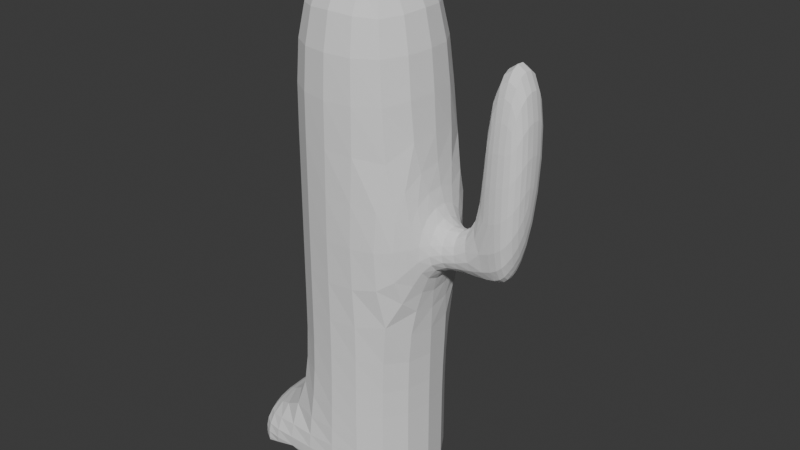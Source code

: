 # Source: cactus.blend  (saved by Blender 5.1.29; exported with 4.5.12 LTS)
import bpy
from mathutils import Matrix  # noqa: F401  (used for matrix-valued properties, if any)

bpy.ops.wm.read_factory_settings(use_empty=True)
scene = bpy.context.scene
scene.name = 'Scene'

# ---- collections
col_collection = bpy.data.collections.new('Collection'); scene.collection.children.link(col_collection)

# ---- world
world_world = bpy.data.worlds.new('World'); scene.world = world_world
world_world.use_nodes = True; world_world.node_tree.nodes.clear()
_N = world_world.node_tree.nodes; _L = world_world.node_tree.links
n0 = _N.new('ShaderNodeOutputWorld'); n0.name = 'World Output'; n0.location = (200, 100)
n1 = _N.new('ShaderNodeBackground'); n1.name = 'Background'; n1.location = (-200, 100)
n1.inputs[0].default_value = (0.05088, 0.05088, 0.05088, 1.0)
_L.new(n1.outputs[0], n0.inputs[0])
n0.is_active_output = True
world_world.color = (0.05088, 0.05088, 0.05088)
world_world.sun_shadow_jitter_overblur = 0.0

# ---- meshes
me_cube_001 = bpy.data.meshes.new('Cube.001')
me_cube_001.from_pydata([(0.8525, -0.755, 0.02612), (0.8525, -0.755, 6.302), (-0.8253, -0.7493, 0.02612), (-0.8253, -0.7493, 6.302), (0.8582, 0.9229, 0.02612), (0.8582, 0.9229, 6.302), (-0.8196, 0.9285, 0.02612), (-0.8196, 0.9285, 6.302), (0.8544, -0.183, 3.104), (0.8551, 0.02409, 3.431), (-0.8253, -0.7493, 4.21), (-0.8253, -0.7493, 2.118), (-0.8196, 0.9285, 4.21), (-0.8196, 0.9285, 2.118), (0.8562, 0.3509, 3.224), (0.8555, 0.1438, 2.897), (0.8525, -0.755, 2.118), (0.8525, -0.755, 4.21), (0.8582, 0.9229, 4.21), (0.8582, 0.9229, 2.118), (1.901, -0.278, 3.218), (2.039, -0.0154, 3.572), (1.934, 0.3636, 3.331), (1.796, 0.1011, 2.978), (1.758, 0.1523, 2.812), (1.654, -0.2369, 3.036), (1.494, 0.01044, 3.391), (1.597, 0.3996, 3.166), (1.999, -0.1472, 5.057), (2.0, 0.09965, 5.447), (2.001, 0.4892, 5.2), (1.461, -0.1454, 5.057), (1.462, 0.1015, 5.447), (1.463, 0.491, 5.2), (-0.8253, -0.7493, 0.02612), (0.8525, -0.755, 0.02612), (-0.8196, 0.9285, 0.02612), (0.8582, 0.9229, 0.02612), (-0.8253, -0.7493, 0.5916), (-0.8196, 0.9285, 0.5916), (0.8582, 0.9229, 0.5916), (0.8525, -0.755, 0.5916), (-1.328, -0.7476, 0.5916), (-1.328, -0.7476, 0.02612), (-1.322, 0.9302, 0.02612), (-1.322, 0.9302, 0.5916), (-0.8196, 0.9285, 0.02612), (-0.8253, -0.7493, 0.02612), (-1.322, 0.9302, 0.02612), (-1.328, -0.7476, 0.02612)], [], [(17, 1, 3, 10), (10, 3, 7, 12), (12, 7, 5, 18), (18, 5, 1, 17), (4, 0, 35, 37), (7, 3, 1, 5), (40, 19, 16, 41), (25, 24, 23, 20), (39, 13, 19, 40), (13, 12, 18, 19), (38, 11, 13, 39), (11, 10, 12, 13), (41, 16, 11, 38), (16, 17, 10, 11), (8, 9, 17, 16), (14, 15, 19, 18), (15, 8, 16, 19), (9, 14, 18, 17), (27, 26, 32, 33), (21, 22, 30, 29), (24, 27, 22, 23), (20, 23, 22, 21), (15, 14, 27, 24), (14, 9, 26, 27), (9, 8, 25, 26), (8, 15, 24, 25), (32, 31, 28, 29), (33, 32, 29, 30), (22, 27, 33, 30), (25, 20, 28, 31), (26, 25, 31, 32), (20, 21, 29, 28), (34, 36, 37, 35), (2, 6, 36, 34), (0, 2, 34, 35), (6, 4, 37, 36), (0, 41, 38, 2), (6, 2, 47, 46), (6, 39, 40, 4), (4, 40, 41, 0), (43, 42, 45, 44), (38, 39, 45, 42), (2, 38, 42, 43), (39, 6, 44, 45), (46, 47, 49, 48), (43, 44, 48, 49), (2, 43, 49, 47), (44, 6, 46, 48)])
_uv = me_cube_001.uv_layers.new(name='UVMap')
_uv.uv.foreach_set('vector', [0.5417, 0.0, 0.625, 0.0, 0.625, 0.25, 0.5417, 0.25, 0.5417, 0.25, 0.625, 0.25, 0.625, 0.5, 0.5417, 0.5, 0.5417, 0.5, 0.625, 0.5, 0.625, 0.75, 0.5417, 0.75, 0.5417, 0.75, 0.625, 0.75, 0.625, 1.0, 0.5417, 1.0, 0.375, 0.75, 0.375, 1.0, 0.375, 1.0, 0.375, 0.75, 0.625, 0.5, 0.875, 0.5, 0.875, 0.75, 0.625, 0.75, 0.3975, 0.75, 0.4583, 0.75, 0.4583, 1.0, 0.3975, 1.0, 0.4894, 0.8839, 0.4894, 0.8661, 0.4894, 0.8661, 0.4894, 0.8839, 0.3975, 0.5, 0.4583, 0.5, 0.4583, 0.75, 0.3975, 0.75, 0.4583, 0.5, 0.5417, 0.5, 0.5417, 0.75, 0.4583, 0.75, 0.3975, 0.25, 0.4583, 0.25, 0.4583, 0.5, 0.3975, 0.5, 0.4583, 0.25, 0.5417, 0.25, 0.5417, 0.5, 0.4583, 0.5, 0.3975, 0.0, 0.4583, 0.0, 0.4583, 0.25, 0.3975, 0.25, 0.4583, 0.0, 0.5417, 0.0, 0.5417, 0.25, 0.4583, 0.25, 0.4894, 0.8839, 0.5106, 0.8839, 0.5417, 1.0, 0.4583, 1.0, 0.5106, 0.8661, 0.4894, 0.8661, 0.4583, 0.75, 0.5417, 0.75, 0.4894, 0.8661, 0.4894, 0.8839, 0.4583, 1.0, 0.4583, 0.75, 0.5106, 0.8839, 0.5106, 0.8661, 0.5417, 0.75, 0.5417, 1.0, 0.5106, 0.8661, 0.5106, 0.8839, 0.5106, 0.8839, 0.5106, 0.8661, 0.5106, 0.8839, 0.5106, 0.8661, 0.5106, 0.8661, 0.5106, 0.8839, 0.4894, 0.8661, 0.5106, 0.8661, 0.5106, 0.8661, 0.4894, 0.8661, 0.4894, 0.8839, 0.4894, 0.8661, 0.5106, 0.8661, 0.5106, 0.8839, 0.4894, 0.8661, 0.5106, 0.8661, 0.5106, 0.8661, 0.4894, 0.8661, 0.5106, 0.8661, 0.5106, 0.8839, 0.5106, 0.8839, 0.5106, 0.8661, 0.5106, 0.8839, 0.4894, 0.8839, 0.4894, 0.8839, 0.5106, 0.8839, 0.4894, 0.8839, 0.4894, 0.8661, 0.4894, 0.8661, 0.4894, 0.8839, 0.5106, 0.8839, 0.4894, 0.8839, 0.4894, 0.8839, 0.5106, 0.8839, 0.5106, 0.8661, 0.5106, 0.8839, 0.5106, 0.8839, 0.5106, 0.8661, 0.5106, 0.8661, 0.5106, 0.8661, 0.5106, 0.8661, 0.5106, 0.8661, 0.4894, 0.8839, 0.4894, 0.8839, 0.4894, 0.8839, 0.4894, 0.8839, 0.5106, 0.8839, 0.4894, 0.8839, 0.4894, 0.8839, 0.5106, 0.8839, 0.4894, 0.8839, 0.5106, 0.8839, 0.5106, 0.8839, 0.4894, 0.8839, 0.125, 0.5, 0.375, 0.5, 0.375, 0.75, 0.125, 0.75, 0.375, 0.25, 0.375, 0.5, 0.375, 0.5, 0.375, 0.25, 0.375, 0.0, 0.375, 0.25, 0.375, 0.25, 0.375, 0.0, 0.375, 0.5, 0.375, 0.75, 0.375, 0.75, 0.375, 0.5, 0.375, 0.0, 0.3975, 0.0, 0.3975, 0.25, 0.375, 0.25, 0.375, 0.5, 0.375, 0.25, 0.375, 0.25, 0.375, 0.5, 0.375, 0.5, 0.3975, 0.5, 0.3975, 0.75, 0.375, 0.75, 0.375, 0.75, 0.3975, 0.75, 0.3975, 1.0, 0.375, 1.0, 0.375, 0.25, 0.3975, 0.25, 0.3975, 0.5, 0.375, 0.5, 0.3975, 0.25, 0.3975, 0.5, 0.3975, 0.5, 0.3975, 0.25, 0.375, 0.25, 0.3975, 0.25, 0.3975, 0.25, 0.375, 0.25, 0.3975, 0.5, 0.375, 0.5, 0.375, 0.5, 0.3975, 0.5, 0.375, 0.5, 0.375, 0.25, 0.375, 0.25, 0.375, 0.5, 0.375, 0.25, 0.375, 0.5, 0.375, 0.5, 0.375, 0.25, 0.375, 0.25, 0.375, 0.25, 0.375, 0.25, 0.375, 0.25, 0.375, 0.5, 0.375, 0.5, 0.375, 0.5, 0.375, 0.5])
me_cube_001.update()

# ---- objects
ob_cube = bpy.data.objects.new('Cube', me_cube_001)

# ---- transforms, parenting, visibility, modifiers, constraints
ob_cube.location = (0.0, 0.0, 0.0)
_m = ob_cube.modifiers.new('Subdivision', 'SUBSURF')

# ---- collection membership
col_collection.objects.link(ob_cube)

# ---- scene / render settings (as saved in the file)
scene.frame_start = 1; scene.frame_end = 250; scene.frame_set(1)
scene.render.engine = 'BLENDER_EEVEE_NEXT'
scene.render.bake_bias = 0.0
scene.render.bake_samples = 0
scene.cycles.sampling_pattern = 'TABULATED_SOBOL'
scene.eevee.use_volume_custom_range = False
bpy.context.view_layer.update()

# ---- added for rendering (the .blend has no active camera and no usable light): camera, sun
cam_auto = bpy.data.cameras.new('AutoCamera')
cam_auto.lens = 50.0
cam_auto.sensor_width = 36.0
cam_auto.clip_end = 1000.0
ob_auto_camera = bpy.data.objects.new('AutoCamera', cam_auto)
scene.collection.objects.link(ob_auto_camera)
ob_auto_camera.location = (7.12675, -8.03808, 8.58123)
ob_auto_camera.rotation_euler = (1.09748, -7.21219e-08, 0.694738)
scene.camera = ob_auto_camera
light_auto_sun = bpy.data.lights.new('AutoSun', 'SUN')
light_auto_sun.energy = 3.0
light_auto_sun.angle = 0.0523599
ob_auto_sun = bpy.data.objects.new('AutoSun', light_auto_sun)
scene.collection.objects.link(ob_auto_sun)
ob_auto_sun.rotation_euler = (0.872665, 0.174533, 0.523599)
bpy.context.view_layer.update()

